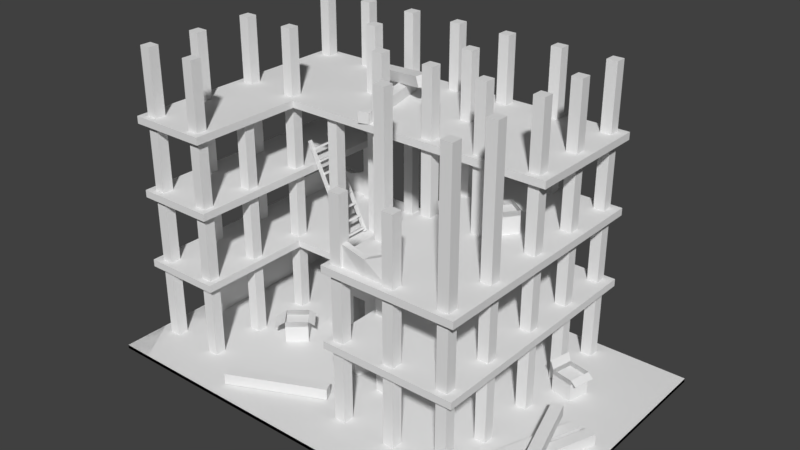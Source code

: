 # Source: div_t4_24_noelthomas_01.blend  (saved by Blender 2.79.0; exported with 4.5.12 LTS)
import bpy
from mathutils import Matrix  # noqa: F401  (used for matrix-valued properties, if any)

bpy.ops.wm.read_factory_settings(use_empty=True)
scene = bpy.context.scene
scene.name = 'Scene'

# ---- collections
col_collection_1 = bpy.data.collections.new('Collection 1'); scene.collection.children.link(col_collection_1)

# ---- materials (node trees are filled in below, after node groups)
mat_material = bpy.data.materials.new('Material')
mat_material.alpha_threshold = 0.0
mat_material.use_transparent_shadow = False
mat_material.roughness = 0.5
mat_material.line_color = (0.0, 0.0, 0.0, 1.0)

# ---- material node trees

# ---- world
world_world = bpy.data.worlds.new('World'); scene.world = world_world
world_world.color = (0.05088, 0.05088, 0.05088)
world_world.use_sun_shadow = False
world_world.sun_shadow_jitter_overblur = 0.0
world_world.cycles.sampling_method = 'MANUAL'

# ---- meshes
me_sol = bpy.data.meshes.new('Sol')
me_sol.from_pydata([(-1.0, -3.0, 0.05), (-1.0, 1.0, 0.05), (4.0, 1.0, 0.0), (4.0, -3.0, 0.0), (-1.0, -3.0, 0.0), (-1.0, 1.0, 0.0), (5.0, 1.0, -4.768e-06), (5.0, 1.0, 0.05), (5.0, -3.0, -4.768e-06), (5.0, -3.0, 0.05)], [], [(0, 9, 7, 1), (4, 0, 1, 5), (3, 8, 9, 0, 4), (1, 7, 6, 2, 5), (6, 7, 9, 8)])
me_sol.materials.append(mat_material)
me_sol.use_remesh_preserve_volume = False
me_sol.use_remesh_preserve_attributes = False
me_sol.use_mirror_vertex_groups = False
me_sol.update()
me_cylinder_001 = bpy.data.meshes.new('Cylinder.001')
me_cylinder_001.from_pydata([(-1.0, -3.0, 0.05), (-1.0, 1.0, 0.05), (4.0, 1.0, -2.384e-07), (4.0, -3.0, -2.384e-07), (-1.0, -3.0, -2.384e-07), (-1.0, 1.0, -2.384e-07), (5.0, 1.0, -5.007e-06), (5.0, 1.0, 0.04999), (5.0, -3.0, -5.007e-06), (5.0, -3.0, 0.04999), (1.853, -2.217, 0.05374), (1.853, -2.217, 0.2028), (1.79, -2.083, 0.05374), (1.79, -2.083, 0.2028), (0.6436, -2.784, 0.05374), (0.6436, -2.784, 0.2028), (0.5808, -2.65, 0.05374), (0.5808, -2.65, 0.2028), (3.119, -0.2713, 2.38), (3.183, -0.6956, 2.38), (3.363, -0.4513, 2.38), (2.939, -0.5156, 2.38), (3.177, -0.2065, 2.398), (3.421, -0.3864, 2.398), (3.363, -0.4513, 2.45), (3.363, -0.4513, 2.147), (3.183, -0.6956, 2.45), (3.183, -0.6956, 2.147), (3.119, -0.2713, 2.45), (3.119, -0.2713, 2.147), (2.939, -0.5156, 2.147), (1.432, -0.8014, 1.096), (1.432, -0.8014, 0.03436), (1.432, -0.6921, 1.096), (1.432, -0.6921, 0.03436), (0.8211, -0.8014, 1.096), (0.8211, -0.8014, 0.03436), (0.8211, -0.6921, 1.096), (0.8211, -0.6921, 0.03436), (2.174, -0.8014, 1.096), (2.174, -0.8014, 0.03436), (2.174, -0.6921, 1.096), (2.174, -0.6921, 0.03436), (1.563, -0.8014, 1.096), (1.563, -0.8014, 0.03436), (1.563, -0.6921, 1.096), (1.563, -0.6921, 0.03436), (1.025, -0.6921, 1.096), (1.228, -0.6921, 1.096), (1.228, -0.6921, 0.03436), (1.025, -0.6921, 0.03436), (1.228, -0.8014, 1.096), (1.025, -0.8014, 1.096), (1.025, -0.8014, 0.03436), (1.228, -0.8014, 0.03436), (1.025, -0.8014, 0.5651), (1.228, -0.8014, 0.5651), (1.228, -0.6921, 0.5651), (1.025, -0.6921, 0.5651), (2.28, -2.381, 2.104), (2.28, -2.381, 2.451), (2.28, -2.293, 2.104), (2.28, -2.293, 2.451), (3.022, -2.381, 2.104), (3.012, -2.351, 2.526), (3.022, -2.293, 2.104), (2.999, -2.264, 2.52), (-0.7492, 0.7161, 1.133), (-0.7492, 0.7161, 1.48), (-0.7492, 0.804, 1.133), (-0.7492, 0.804, 1.48), (-0.006811, 0.7161, 1.133), (-0.02131, 0.7117, 1.549), (-0.006811, 0.804, 1.133), (-0.0159, 0.7991, 1.541), (-0.712, 0.05007, 1.119), (-0.712, 0.05007, 1.466), (-0.8, 0.05007, 1.119), (-0.8, 0.05007, 1.466), (-0.712, 0.7924, 1.119), (-0.712, 0.7924, 1.466), (-0.8, 0.7924, 1.119), (-0.8, 0.7924, 1.466), (-0.7425, 0.6846, 0.03311), (-0.7425, 0.6846, 0.9758), (-0.7425, 0.8052, 0.03311), (-0.7425, 0.8052, 0.9758), (1.564, 0.6846, 0.03311), (1.564, 0.6846, 0.9758), (1.564, 0.8052, 0.03311), (1.564, 0.8052, 0.9758), (-0.6869, -1.6, 0.03579), (-0.6869, -1.6, 0.4663), (-0.8074, -1.6, 0.03579), (-0.8074, -1.6, 0.4663), (-0.6869, 0.7064, 0.03579), (-0.6869, 0.7064, 0.4663), (-0.8074, 0.7064, 0.03579), (-0.8074, 0.7064, 0.4663), (2.651, -2.293, 2.104), (2.662, -2.323, 2.377), (2.651, -2.381, 2.104), (2.674, -2.41, 2.383), (-0.378, 0.804, 1.133), (-0.3635, 0.8084, 1.411), (-0.378, 0.7161, 1.133), (-0.3689, 0.721, 1.419), (0.6515, -0.1678, 1.154), (0.685, -0.1678, 1.17), (0.02153, -0.1691, 2.438), (0.05495, -0.1691, 2.455), (0.6515, -0.1264, 1.154), (0.6849, -0.1264, 1.17), (0.02152, -0.1276, 2.438), (0.05493, -0.1276, 2.455), (0.6517, -0.5274, 1.154), (0.6851, -0.5274, 1.17), (0.02167, -0.5287, 2.438), (0.05508, -0.5287, 2.454), (0.6517, -0.486, 1.154), (0.6851, -0.486, 1.17), (0.02166, -0.4872, 2.438), (0.05507, -0.4872, 2.455), (0.07646, -0.492, 2.31), (0.1365, -0.492, 2.34), (0.0646, -0.492, 2.335), (0.1246, -0.492, 2.364), (0.07633, -0.1675, 2.311), (0.1364, -0.1675, 2.34), (0.06448, -0.1676, 2.335), (0.1245, -0.1676, 2.364), (0.1552, -0.4918, 2.15), (0.2152, -0.4918, 2.179), (0.1434, -0.4919, 2.174), (0.2034, -0.4919, 2.203), (0.1551, -0.1674, 2.15), (0.2151, -0.1674, 2.18), (0.1432, -0.1674, 2.174), (0.2032, -0.1674, 2.204), (0.234, -0.4917, 1.989), (0.294, -0.4917, 2.019), (0.2221, -0.4917, 2.013), (0.2821, -0.4917, 2.043), (0.2338, -0.1672, 1.99), (0.2939, -0.1672, 2.019), (0.222, -0.1673, 2.014), (0.282, -0.1673, 2.043), (0.3127, -0.4915, 1.829), (0.3727, -0.4915, 1.858), (0.3009, -0.4916, 1.853), (0.3609, -0.4916, 1.882), (0.3126, -0.1671, 1.829), (0.3726, -0.1671, 1.858), (0.3007, -0.1671, 1.853), (0.3608, -0.1671, 1.883), (0.3915, -0.4914, 1.668), (0.4515, -0.4914, 1.698), (0.3796, -0.4914, 1.692), (0.4396, -0.4914, 1.722), (0.3913, -0.1669, 1.668), (0.4514, -0.1669, 1.698), (0.3795, -0.1669, 1.693), (0.4395, -0.1669, 1.722), (0.4702, -0.4912, 1.508), (0.5302, -0.4912, 1.537), (0.4584, -0.4912, 1.532), (0.5184, -0.4912, 1.561), (0.4701, -0.1668, 1.508), (0.5301, -0.1668, 1.537), (0.4582, -0.1668, 1.532), (0.5183, -0.1668, 1.561), (0.549, -0.4911, 1.347), (0.609, -0.4911, 1.376), (0.5371, -0.4911, 1.371), (0.5971, -0.4911, 1.401), (0.5488, -0.1666, 1.347), (0.6089, -0.1666, 1.377), (0.537, -0.1666, 1.371), (0.597, -0.1666, 1.401), (0.6277, -0.4909, 1.186), (0.6877, -0.4909, 1.216), (0.6159, -0.4909, 1.211), (0.6759, -0.4909, 1.24), (0.6276, -0.1665, 1.187), (0.6876, -0.1665, 1.216), (0.6157, -0.1665, 1.211), (0.6758, -0.1665, 1.24), (0.4078, 0.5893, 3.165), (0.3719, 0.5823, 3.309), (0.3505, 0.4545, 3.144), (0.3147, 0.4475, 3.289), (1.597, 0.04254, 3.433), (1.561, 0.03555, 3.578), (1.539, -0.0922, 3.413), (1.503, -0.09919, 3.557), (1.118, 0.3939, 3.151), (1.118, 0.3939, 3.3), (0.9741, 0.3588, 3.151), (0.9741, 0.3588, 3.3), (1.435, -0.9037, 3.151), (1.435, -0.9037, 3.3), (1.291, -0.9388, 3.151), (1.291, -0.9388, 3.3), (4.608, -0.8687, 0.04788), (4.608, -0.8687, 0.1969), (4.469, -0.8177, 0.04788), (4.469, -0.8177, 0.1969), (4.146, -2.122, 0.04788), (4.146, -2.122, 0.1969), (4.007, -2.071, 0.04788), (4.007, -2.071, 0.1969), (4.815, -0.8687, 0.04788), (4.815, -0.8687, 0.1969), (4.676, -0.8177, 0.04788), (4.676, -0.8177, 0.1969), (4.354, -2.122, 0.04788), (4.354, -2.122, 0.1969), (4.215, -2.071, 0.04788), (4.215, -2.071, 0.1969), (4.574, -2.131, 0.1979), (4.574, -2.131, 0.3469), (4.716, -2.089, 0.1979), (4.716, -2.089, 0.3469), (4.191, -0.8514, 0.1979), (4.191, -0.8514, 0.3469), (4.333, -0.809, 0.1979), (4.333, -0.809, 0.3469), (-0.8246, 0.6754, 0.05), (-0.8246, 0.8246, 0.05), (-0.6754, 0.6754, 0.05), (-0.6754, 0.8246, 0.05), (-0.8246, 0.6754, 4.05), (-0.6754, 0.6754, 4.05), (-0.9287, 0.8992, 1.05), (-0.8246, 0.8246, 4.05), (-0.6754, 0.8246, 4.05), (-0.07458, 0.6754, 0.05), (-0.07458, 0.8246, 0.05), (0.07458, 0.6754, 0.05), (0.07458, 0.8246, 0.05), (-0.07458, 0.6754, 4.05), (0.07458, 0.6754, 4.05), (0.1569, 0.8992, 1.05), (-0.07458, 0.8246, 4.05), (0.07458, 0.8246, 4.05), (0.6754, 0.6754, 0.05), (0.6754, 0.8246, 0.05), (0.8246, 0.6754, 0.05), (0.8246, 0.8246, 0.05), (0.6754, 0.6754, 4.05), (0.8246, 0.6754, 4.05), (0.6754, 0.8246, 4.05), (0.8246, 0.8246, 4.05), (1.425, 0.6754, 0.05), (1.425, 0.8246, 0.05), (1.575, 0.6754, 0.05), (1.575, 0.8246, 0.05), (1.425, 0.6754, 4.05), (1.575, 0.6754, 4.05), (1.425, 0.8246, 4.05), (1.575, 0.8246, 4.05), (2.175, 0.6754, 0.05), (2.175, 0.8246, 0.05), (2.325, 0.6754, 0.05), (2.325, 0.8246, 0.05), (2.175, 0.6754, 4.05), (2.325, 0.6754, 4.05), (2.101, 0.8992, 1.05), (2.175, 0.8246, 4.05), (2.325, 0.8246, 4.05), (2.925, 0.6754, 0.05), (2.925, 0.8246, 0.05), (3.075, 0.6754, 0.05), (3.075, 0.8246, 0.05), (2.925, 0.6754, 4.05), (3.075, 0.6754, 4.05), (2.925, 0.8246, 4.05), (3.075, 0.8246, 4.05), (3.675, 0.6754, 0.05), (3.675, 0.8246, 0.05), (3.825, 0.6754, 0.05), (3.825, 0.8246, 0.05), (3.675, 0.6754, 4.05), (3.825, 0.6754, 4.05), (3.948, 0.8992, 1.05), (3.675, 0.8246, 4.05), (3.825, 0.8246, 4.05), (-0.8246, -0.07458, 0.05), (-0.8246, 0.07458, 0.05), (-0.6754, -0.07458, 0.05), (-0.6754, 0.07458, 0.05), (-0.8246, -0.07458, 3.05), (-0.6754, -0.07458, 3.05), (-0.8246, 0.07458, 3.05), (-0.6754, 0.07458, 3.05), (0.6754, -0.07458, 0.05), (0.6754, 0.07458, 0.05), (0.8246, -0.07458, 0.05), (0.8246, 0.07458, 0.05), (0.6754, -0.07458, 4.05), (0.8246, -0.07458, 4.05), (0.6754, 0.07458, 4.05), (0.8246, 0.07458, 4.05), (2.175, -0.07458, 0.05), (2.175, 0.07458, 0.05), (2.325, -0.07458, 0.05), (2.325, 0.07458, 0.05), (2.175, -0.07458, 4.05), (2.325, -0.07458, 4.05), (2.175, 0.07458, 4.05), (2.325, 0.07458, 4.05), (3.675, -0.07458, 0.05), (3.675, 0.07458, 0.05), (3.825, -0.07458, 0.05), (3.825, 0.07458, 0.05), (3.675, -0.07458, 4.05), (3.825, -0.07458, 4.05), (3.675, 0.07458, 4.05), (3.825, 0.07458, 4.05), (-0.8246, -0.6754, 0.05), (-0.6754, -0.6754, 0.05), (-0.8246, -0.8246, 0.05), (-0.6754, -0.8246, 0.05), (-0.8246, -0.8246, 4.05), (-0.6754, -0.8246, 4.05), (-0.8246, -0.6754, 4.05), (-0.6754, -0.6754, 4.05), (-0.07458, -0.8246, 0.05), (-0.07458, -0.6754, 0.05), (0.07458, -0.8246, 0.05), (0.07458, -0.6754, 0.05), (0.1569, -0.9011, 1.05), (-0.07458, -0.8246, 4.05), (0.07458, -0.8246, 4.05), (-0.07458, -0.6754, 4.05), (0.07458, -0.6754, 4.05), (0.6754, -0.8246, 0.05), (0.6754, -0.6754, 0.05), (0.8246, -0.8246, 0.05), (0.8246, -0.6754, 0.05), (0.6754, -0.8246, 3.05), (0.8246, -0.8246, 3.05), (0.6754, -0.6754, 3.05), (0.8246, -0.6754, 3.05), (1.425, -0.8246, 0.05), (1.425, -0.6754, 0.05), (1.575, -0.8246, 0.05), (1.575, -0.6754, 0.05), (1.425, -0.8246, 4.05), (1.575, -0.8246, 4.05), (1.425, -0.6754, 4.05), (1.575, -0.6754, 4.05), (2.175, -0.8246, 0.05), (2.175, -0.6754, 0.05), (2.325, -0.8246, 0.05), (2.325, -0.6754, 0.05), (2.101, -0.9011, 1.05), (2.175, -0.8246, 4.05), (2.325, -0.8246, 4.05), (2.175, -0.6754, 4.05), (2.325, -0.6754, 4.05), (2.925, -0.8246, 0.05), (2.925, -0.6754, 0.05), (3.075, -0.8246, 0.05), (3.075, -0.6754, 0.05), (2.925, -0.8246, 4.05), (3.075, -0.8246, 4.05), (2.925, -0.6754, 4.05), (3.075, -0.6754, 4.05), (3.675, -0.8246, 0.05), (3.675, -0.6754, 0.05), (3.825, -0.8246, 0.05), (3.825, -0.6754, 0.05), (3.948, -0.9011, 1.05), (3.675, -0.8246, 4.05), (3.825, -0.8246, 4.05), (3.675, -0.6754, 4.05), (3.825, -0.6754, 4.05), (-0.8246, -1.663, 0.05), (-0.8246, -1.514, 0.05), (-0.6754, -1.663, 0.05), (-0.6754, -1.514, 0.05), (-0.8246, -1.663, 4.05), (-0.6754, -1.663, 4.05), (-0.8246, -1.514, 4.05), (-0.6754, -1.514, 4.05), (-0.07458, -1.663, 0.05), (-0.07458, -1.514, 0.05), (0.07458, -1.663, 0.05), (0.07458, -1.514, 0.05), (-0.07458, -1.663, 3.05), (0.07458, -1.663, 3.05), (-0.07458, -1.514, 3.05), (0.07458, -1.514, 3.05), (2.175, -1.663, 0.05), (2.175, -1.514, 0.05), (2.325, -1.663, 0.05), (2.325, -1.514, 0.05), (2.175, -1.663, 4.05), (2.325, -1.663, 4.05), (2.175, -1.514, 4.05), (2.325, -1.514, 4.05), (3.675, -1.663, 0.05), (3.675, -1.514, 0.05), (3.825, -1.663, 0.05), (3.825, -1.514, 0.05), (3.675, -1.663, 4.05), (3.825, -1.663, 4.05), (3.675, -1.514, 4.05), (3.825, -1.514, 4.05), (-0.8246, -2.413, 0.05), (-0.8246, -2.264, 0.05), (-0.6754, -2.264, 0.05), (-0.6754, -2.413, 0.05), (-0.8246, -2.413, 4.05), (-0.6754, -2.413, 4.05), (-0.8246, -2.264, 4.05), (-0.6754, -2.264, 4.05), (-0.07458, -2.264, 0.05), (0.07458, -2.264, 0.05), (-0.07458, -2.413, 0.05), (0.07458, -2.413, 0.05), (0.1569, -2.496, 1.05), (-0.07458, -2.413, 4.05), (0.07458, -2.413, 4.05), (-0.07458, -2.264, 4.05), (0.07458, -2.264, 4.05), (2.175, -2.413, 0.05), (2.175, -2.264, 0.05), (2.325, -2.413, 0.05), (2.325, -2.264, 0.05), (2.101, -2.496, 1.05), (2.175, -2.413, 3.05), (2.325, -2.413, 3.05), (2.175, -2.264, 3.05), (2.325, -2.264, 3.05), (2.925, -2.413, 0.05), (2.925, -2.264, 0.05), (3.075, -2.413, 0.05), (3.075, -2.264, 0.05), (2.925, -2.413, 3.05), (3.075, -2.413, 3.05), (2.925, -2.264, 3.05), (3.075, -2.264, 3.05), (3.675, -2.413, 0.05), (3.675, -2.264, 0.05), (3.825, -2.413, 0.05), (3.825, -2.264, 0.05), (3.948, -2.496, 1.05), (3.675, -2.413, 4.05), (3.825, -2.413, 4.05), (3.675, -2.264, 4.05), (3.825, -2.264, 4.05), (3.948, 0.8992, 1.15), (3.948, -0.9011, 1.15), (-0.9287, -0.9011, 1.15), (-0.9287, -2.496, 1.15), (2.101, -2.496, 1.15), (3.948, -2.496, 1.15), (2.101, -0.9011, 1.15), (0.1569, -0.9011, 1.15), (0.1569, -2.496, 1.15), (-0.9287, 0.8992, 1.15), (0.1569, 0.8992, 1.15), (2.101, 0.8992, 1.15), (-0.9287, 0.8992, 2.05), (0.1569, 0.8992, 2.05), (2.101, 0.8992, 2.05), (3.948, 0.8992, 2.05), (-0.9287, -2.496, 2.05), (0.1569, -2.496, 2.05), (2.101, -2.496, 2.05), (3.948, -2.496, 2.05), (3.948, 0.8992, 2.15), (-0.9287, -2.496, 2.15), (2.101, -2.496, 2.15), (3.948, -2.496, 2.15), (0.1569, -2.496, 2.15), (-0.9287, 0.8992, 2.15), (0.1569, 0.8992, 2.15), (2.101, 0.8992, 2.15), (-0.9287, 0.8992, 3.05), (0.1569, 0.8992, 3.05), (3.948, 0.8992, 3.05), (0.1569, -0.9011, 3.05), (3.948, -0.9011, 3.05), (-0.9287, -2.496, 3.05), (0.1569, -2.496, 3.05), (3.948, 0.8992, 3.15), (3.948, -0.9011, 3.15), (-0.9287, -0.9011, 3.15), (-0.9287, -2.496, 3.15), (0.1569, -0.9011, 3.15), (0.1569, -2.496, 3.15), (-0.9287, 0.8992, 3.15), (0.1569, 0.8992, 3.15), (-0.9287, -2.496, 1.05), (-0.9287, -0.9011, 1.05), (-0.9287, -0.9011, 3.05), (3.909, 0.02079, 0.05), (3.909, 0.02079, 0.3534), (4.205, -0.04524, 0.05), (4.205, -0.04524, 0.3534), (3.843, -0.2754, 0.05), (3.843, -0.2754, 0.3534), (4.139, -0.3414, 0.05), (4.139, -0.3414, 0.3534), (4.221, -0.3681, 0.3014), (4.287, -0.07198, 0.3014), (3.909, 0.02079, 0.2833), (4.139, -0.3414, 0.2833), (3.843, -0.2754, 0.2833), (4.205, -0.04524, 0.2833), (0.3452, -1.382, 0.04699), (0.3452, -1.382, 0.3504), (0.5755, -1.185, 0.04699), (0.5755, -1.185, 0.3504), (0.5428, -1.613, 0.04699), (0.5428, -1.613, 0.3504), (0.7731, -1.415, 0.04699), (0.7731, -1.415, 0.3504), (0.2214, -1.456, 0.2492), (0.419, -1.687, 0.2492), (0.844, -1.365, 0.2984), (0.6464, -1.135, 0.2984), (0.3452, -1.382, 0.2803), (0.7731, -1.415, 0.2803), (0.5428, -1.613, 0.2803), (0.5755, -1.185, 0.2803), (3.863, 0.04306, 0.4557), (3.797, -0.2652, 0.4557), (2.939, -0.5156, 2.45), (2.901, -0.5482, 2.553), (3.156, -0.733, 2.553), (2.939, -0.5157, 2.441), (3.183, -0.6956, 2.441), (2.9, -0.5482, 2.543), (3.156, -0.7331, 2.543), (1.645, -1.193, 0.04699), (1.645, -1.193, 0.3504), (1.914, -1.335, 0.04699), (1.914, -1.335, 0.3504), (1.504, -1.462, 0.04699), (1.504, -1.462, 0.3504), (1.772, -1.603, 0.04699), (1.772, -1.603, 0.3504), (1.531, -1.106, 0.2492), (1.389, -1.374, 0.2492), (1.845, -1.651, 0.2984), (1.986, -1.382, 0.2984), (1.645, -1.193, 0.2803), (1.772, -1.603, 0.2803), (1.504, -1.462, 0.2803), (1.914, -1.335, 0.2803)], [(33, 31), (32, 34), (35, 37), (38, 36), (41, 39), (40, 42), (43, 45), (46, 44), (49, 50), (53, 54), (48, 51), (47, 52), (284, 233), (356, 373)], [(0, 9, 7, 1), (4, 0, 1, 5), (3, 8, 9, 0, 4), (1, 7, 6, 2, 5), (6, 7, 9, 8), (10, 12, 13, 11), (12, 16, 17, 13), (16, 14, 15, 17), (14, 10, 11, 15), (11, 13, 17, 15), (19, 20, 18, 21), (27, 19, 26, 531, 21, 30), (29, 18, 28, 24, 20, 25), (24, 23, 22, 28), (24, 28, 18, 20), (29, 25, 27, 30), (25, 20, 24, 26, 19, 27), (30, 21, 531, 28, 18, 29), (26, 24, 20, 19), (531, 26, 19, 21), (28, 531, 21, 18), (47, 58, 50, 38, 37), (51, 56, 54, 32, 31), (41, 42, 46, 45), (43, 44, 40, 39), (35, 36, 53, 55, 52), (33, 34, 49, 57, 48), (48, 57, 58, 47), (52, 55, 56, 51), (53, 50, 58, 55), (49, 54, 56, 57), (99, 100, 66, 65), (101, 102, 60, 59), (100, 62, 60, 102), (103, 104, 74, 73), (105, 106, 68, 67), (104, 106, 72, 74), (77, 78, 82, 81), (79, 80, 76, 75), (78, 76, 80, 82), (85, 86, 90, 89), (87, 88, 84, 83), (90, 86, 84, 88), (93, 94, 98, 97), (95, 96, 92, 91), (98, 94, 92, 96), (66, 100, 102, 64), (63, 64, 102, 101), (61, 62, 100, 99), (70, 68, 106, 104), (71, 72, 106, 105), (69, 70, 104, 103), (107, 108, 110, 109), (109, 110, 114, 113), (113, 114, 112, 111), (111, 112, 108, 107), (109, 113, 111, 107), (114, 110, 108, 112), (115, 116, 118, 117), (117, 118, 122, 121), (121, 122, 120, 119), (119, 120, 116, 115), (117, 121, 119, 115), (122, 118, 116, 120), (123, 124, 126, 125), (125, 126, 130, 129), (129, 130, 128, 127), (127, 128, 124, 123), (125, 129, 127, 123), (130, 126, 124, 128), (131, 132, 134, 133), (133, 134, 138, 137), (137, 138, 136, 135), (135, 136, 132, 131), (133, 137, 135, 131), (138, 134, 132, 136), (139, 140, 142, 141), (141, 142, 146, 145), (145, 146, 144, 143), (143, 144, 140, 139), (141, 145, 143, 139), (146, 142, 140, 144), (147, 148, 150, 149), (149, 150, 154, 153), (153, 154, 152, 151), (151, 152, 148, 147), (149, 153, 151, 147), (154, 150, 148, 152), (155, 156, 158, 157), (157, 158, 162, 161), (161, 162, 160, 159), (159, 160, 156, 155), (157, 161, 159, 155), (162, 158, 156, 160), (163, 164, 166, 165), (165, 166, 170, 169), (169, 170, 168, 167), (167, 168, 164, 163), (165, 169, 167, 163), (170, 166, 164, 168), (171, 172, 174, 173), (173, 174, 178, 177), (177, 178, 176, 175), (175, 176, 172, 171), (173, 177, 175, 171), (178, 174, 172, 176), (179, 180, 182, 181), (181, 182, 186, 185), (185, 186, 184, 183), (183, 184, 180, 179), (181, 185, 183, 179), (186, 182, 180, 184), (189, 193, 194, 190), (191, 187, 188, 192), (189, 187, 191, 193), (194, 192, 188, 190), (189, 190, 188, 187), (193, 191, 192, 194), (195, 197, 198, 196), (197, 201, 202, 198), (201, 199, 200, 202), (199, 195, 196, 200), (197, 195, 199, 201), (202, 200, 196, 198), (203, 205, 206, 204), (205, 209, 210, 206), (209, 207, 208, 210), (207, 203, 204, 208), (204, 206, 210, 208), (211, 213, 214, 212), (213, 217, 218, 214), (217, 215, 216, 218), (215, 211, 212, 216), (212, 214, 218, 216), (219, 221, 222, 220), (221, 225, 226, 222), (225, 223, 224, 226), (223, 219, 220, 224), (220, 222, 226, 224), (232, 229, 230, 235), (231, 232, 235, 234), (236, 240, 243, 237), (240, 241, 244, 243), (246, 251, 252, 248), (247, 248, 252, 250), (245, 249, 251, 246), (249, 250, 252, 251), (254, 259, 260, 256), (255, 256, 260, 258), (253, 257, 259, 254), (257, 258, 260, 259), (264, 269, 266, 263), (265, 266, 269, 268), (271, 276, 277, 273), (273, 277, 275, 272), (270, 274, 276, 271), (274, 275, 277, 276), (278, 282, 285, 279), (282, 283, 286, 285), (296, 301, 302, 298), (297, 298, 302, 300), (295, 299, 301, 296), (299, 300, 302, 301), (304, 309, 310, 306), (303, 307, 309, 304), (305, 306, 310, 308), (307, 308, 310, 309), (312, 317, 318, 314), (311, 315, 317, 312), (337, 342, 343, 339), (313, 314, 318, 316), (315, 316, 318, 317), (330, 335, 333, 329), (319, 325, 326, 320), (322, 320, 326, 324), (321, 323, 325, 319), (328, 334, 335, 330), (329, 333, 332, 327), (327, 332, 334, 328), (332, 333, 335, 334), (338, 339, 343, 341), (336, 340, 342, 337), (487, 493, 491, 486), (345, 350, 351, 347), (347, 351, 349, 346), (344, 348, 350, 345), (348, 349, 351, 350), (353, 359, 360, 355), (358, 354, 355, 360), (470, 477, 474, 469), (357, 358, 360, 359), (362, 367, 368, 364), (361, 365, 367, 362), (363, 364, 368, 366), (365, 366, 368, 367), (370, 376, 377, 372), (369, 374, 376, 370), (374, 375, 377, 376), (382, 383, 385, 384), (387, 392, 393, 389), (388, 389, 393, 391), (386, 390, 392, 387), (395, 400, 401, 397), (399, 396, 397, 401), (394, 398, 400, 395), (398, 399, 401, 400), (403, 408, 409, 405), (407, 404, 405, 409), (402, 406, 408, 403), (406, 407, 409, 408), (411, 416, 417, 412), (413, 412, 417, 415), (414, 415, 417, 416), (418, 425, 426, 419), (424, 423, 420, 421), (420, 423, 425, 418), (423, 424, 426, 425), (428, 434, 435, 430), (429, 430, 435, 433), (440, 441, 443, 442), (432, 433, 435, 434), (437, 442, 443, 439), (436, 440, 442, 437), (438, 439, 443, 441), (445, 451, 452, 447), (444, 449, 451, 445), (449, 450, 452, 451), (458, 454, 459, 457), (454, 453, 464, 459), (460, 459, 464, 463), (455, 460, 463, 462), (456, 461, 460, 455), (422, 331, 460, 461), (242, 233, 462, 463), (284, 267, 464, 453), (431, 448, 458, 457), (373, 284, 453, 454), (267, 242, 463, 464), (356, 431, 457, 459), (448, 373, 454, 458), (490, 494, 481, 498), (472, 468, 473, 476), (475, 476, 473, 480), (474, 478, 465, 469), (466, 465, 478, 479), (468, 467, 480, 473), (471, 472, 476, 475), (471, 467, 468, 472), (467, 471, 475, 480), (485, 484, 482, 483), (483, 482, 495, 488), (485, 489, 492, 484), (490, 492, 495, 494), (491, 493, 492, 490), (489, 488, 495, 492), (482, 481, 494, 495), (485, 483, 488, 489), (384, 379, 378, 382), (293, 288, 287, 291), (288, 293, 294, 290), (379, 384, 385, 381), (385, 383, 380, 381), (294, 292, 289, 290), (456, 496, 422, 461), (325, 323, 324, 326), (416, 411, 410, 414), (413, 415, 414, 410), (322, 324, 323, 321), (419, 426, 424, 421), (487, 484, 492, 493), (354, 358, 357, 352), (353, 352, 357, 359), (262, 268, 269, 264), (265, 268, 262, 261), (279, 285, 286, 281), (283, 280, 281, 286), (447, 452, 450, 446), (446, 450, 449, 444), (429, 433, 432, 427), (478, 474, 477, 479), (455, 497, 496, 456), (455, 462, 233, 497), (237, 243, 244, 239), (228, 234, 235, 230), (231, 234, 228, 227), (229, 232, 231, 227), (289, 292, 291, 287), (380, 383, 382, 378), (388, 391, 390, 386), (338, 341, 340, 336), (346, 349, 348, 344), (438, 441, 440, 436), (428, 427, 432, 434), (396, 399, 398, 394), (404, 407, 406, 402), (371, 375, 374, 369), (372, 377, 375, 371), (313, 316, 315, 311), (280, 283, 282, 278), (238, 241, 240, 236), (241, 238, 239, 244), (247, 250, 249, 245), (255, 258, 257, 253), (297, 300, 299, 295), (272, 275, 274, 270), (363, 366, 365, 361), (263, 266, 265, 261), (305, 308, 307, 303), (331, 422, 496, 497), (331, 497, 233, 242), (470, 469, 465, 466), (486, 498, 484, 487), (459, 460, 331, 356), (331, 242, 267, 356), (431, 267, 284, 448), (470, 466, 479, 477), (484, 498, 481, 482), (486, 491, 490, 498), (499, 509, 500, 502, 512, 501), (501, 512, 502, 506, 510, 505), (505, 510, 506, 504, 511, 503), (503, 511, 504, 500, 509, 499), (501, 505, 503, 499), (506, 507, 508, 502), (511, 510, 512, 509), (506, 502, 512, 510), (502, 500, 509, 512), (500, 504, 511, 509), (504, 506, 510, 511), (513, 525, 514, 516, 528, 515), (515, 528, 516, 520, 526, 519), (519, 526, 520, 518, 527, 517), (517, 527, 518, 514, 525, 513), (515, 519, 517, 513), (520, 523, 524, 516), (527, 526, 528, 525), (518, 514, 521, 522), (516, 514, 525, 528), (514, 518, 527, 525), (520, 516, 528, 526), (518, 520, 526, 527), (530, 504, 500, 529), (533, 26, 531, 532), (537, 536, 534, 535), (532, 531, 534, 536), (531, 26, 535, 534), (533, 532, 536, 537), (26, 533, 537, 535), (538, 550, 539, 541, 553, 540), (540, 553, 541, 545, 551, 544), (544, 551, 545, 543, 552, 542), (542, 552, 543, 539, 550, 538), (540, 544, 542, 538), (545, 548, 549, 541), (552, 551, 553, 550), (543, 539, 546, 547), (541, 539, 550, 553), (539, 543, 552, 550), (545, 541, 553, 551), (543, 545, 551, 552)])
me_cylinder_001.materials.append(mat_material)
me_cylinder_001.use_remesh_preserve_volume = False
me_cylinder_001.use_remesh_preserve_attributes = False
me_cylinder_001.use_mirror_vertex_groups = False
me_cylinder_001.update()

# ---- objects
ob_div_t4_24_noelthomas_01__001 = bpy.data.objects.new('div_t4_24_noelthomas_01..001', me_sol)
ob_div_t4_24_noelthomas_01 = bpy.data.objects.new('div_t4_24_noelthomas_01.', me_cylinder_001)

# ---- transforms, parenting, visibility, modifiers, constraints
ob_div_t4_24_noelthomas_01__001.location = (5.96e-08, 0.0, -2.384e-07)
ob_div_t4_24_noelthomas_01__001.lineart.crease_threshold = 0.0
ob_div_t4_24_noelthomas_01.parent = ob_div_t4_24_noelthomas_01__001
ob_div_t4_24_noelthomas_01.location = (5.96e-08, -5.96e-08, -2.384e-07)
ob_div_t4_24_noelthomas_01.lineart.crease_threshold = 0.0

# ---- collection membership
col_collection_1.objects.link(ob_div_t4_24_noelthomas_01__001)
col_collection_1.objects.link(ob_div_t4_24_noelthomas_01)

# ---- scene / render settings (as saved in the file)
scene.frame_start = 1; scene.frame_end = 250; scene.frame_set(46)
scene.render.engine = 'BLENDER_EEVEE_NEXT'
scene.render.resolution_percentage = 50
scene.render.dither_intensity = 0.0
scene.cycles.use_denoising = False
scene.cycles.samples = 128
scene.cycles.sampling_pattern = 'TABULATED_SOBOL'
scene.cycles.use_adaptive_sampling = False
scene.cycles.use_light_tree = False
scene.cycles.blur_glossy = 0.0
scene.cycles.sample_clamp_indirect = 0.0
scene.view_settings.view_transform = 'Standard'
bpy.context.view_layer.update()

# ---- added for rendering (the .blend has no active camera and no usable light): camera, sun
cam_auto = bpy.data.cameras.new('AutoCamera')
cam_auto.lens = 50.0
cam_auto.sensor_width = 36.0
cam_auto.clip_end = 1000.0
ob_auto_camera = bpy.data.objects.new('AutoCamera', cam_auto)
scene.collection.objects.link(ob_auto_camera)
ob_auto_camera.location = (9.65215, -10.1826, 8.14672)
ob_auto_camera.rotation_euler = (1.09748, -7.21219e-08, 0.694738)
scene.camera = ob_auto_camera
light_auto_sun = bpy.data.lights.new('AutoSun', 'SUN')
light_auto_sun.energy = 3.0
light_auto_sun.angle = 0.0523599
ob_auto_sun = bpy.data.objects.new('AutoSun', light_auto_sun)
scene.collection.objects.link(ob_auto_sun)
ob_auto_sun.rotation_euler = (0.872665, 0.174533, 0.523599)
bpy.context.view_layer.update()
